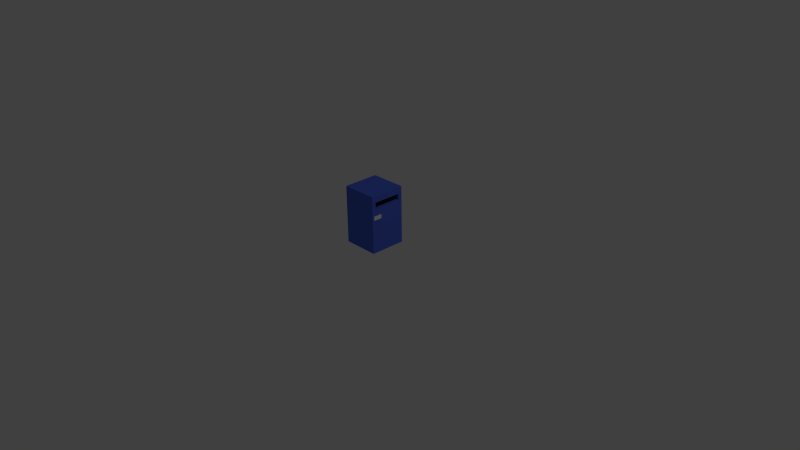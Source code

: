 # Source: Mailbox_02.blend  (saved by Blender 2.73.0; exported with 4.5.12 LTS)
import bpy
from mathutils import Matrix  # noqa: F401  (used for matrix-valued properties, if any)

bpy.ops.wm.read_factory_settings(use_empty=True)
scene = bpy.context.scene
scene.name = 'Scene'

# ---- collections
col_collection_1 = bpy.data.collections.new('Collection 1'); scene.collection.children.link(col_collection_1)

# ---- materials (node trees are filled in below, after node groups)
mat_metal = bpy.data.materials.new('Metal')
mat_metal.alpha_threshold = 0.0
mat_metal.use_transparent_shadow = False
mat_metal.diffuse_color = (0.08206, 0.1531, 0.7613, 1.0)
mat_metal.roughness = 0.5
mat_metal.line_color = (0.0, 0.0, 0.0, 1.0)
mat_shadow = bpy.data.materials.new('Shadow')
mat_shadow.alpha_threshold = 0.0
mat_shadow.use_transparent_shadow = False
mat_shadow.diffuse_color = (0.0, 0.0, 0.0, 1.0)
mat_shadow.roughness = 0.5
mat_tag = bpy.data.materials.new('Tag')
mat_tag.alpha_threshold = 0.0
mat_tag.use_transparent_shadow = False
mat_tag.diffuse_color = (0.8689, 0.8689, 0.8689, 1.0)
mat_tag.roughness = 0.5

# ---- material node trees

# ---- world
world_world = bpy.data.worlds.new('World'); scene.world = world_world
world_world.color = (0.05088, 0.05088, 0.05088)
world_world.use_sun_shadow = False
world_world.sun_shadow_jitter_overblur = 0.0
world_world.cycles.sampling_method = 'MANUAL'
world_world.cycles.sample_map_resolution = 256

# ---- cameras
cam_camera = bpy.data.cameras.new('Camera')
cam_camera.clip_end = 100.0
cam_camera.lens = 35.0
cam_camera.sensor_width = 32.0
cam_camera.sensor_height = 18.0
cam_camera.ortho_scale = 7.314
cam_camera.dof.focus_distance = 0.0
cam_camera.dof.aperture_fstop = 128.0

# ---- lights
light_lamp = bpy.data.lights.new('Lamp', 'POINT')
light_lamp.transmission_factor = 0.0
light_lamp.cutoff_distance = 30.0
light_lamp.energy = 100.0
light_lamp.shadow_buffer_clip_start = 1.001
light_lamp.shadow_soft_size = 0.1
light_lamp.shadow_maximum_resolution = 0.006
light_lamp.use_absolute_resolution = True
light_lamp.cycles.use_multiple_importance_sampling = False

# ---- meshes
me_cube = bpy.data.meshes.new('Cube')
me_cube.from_pydata([(0.0, 2.0, 1.347), (0.0, 0.0, 1.347), (-2.0, 1.788e-07, 1.347), (-2.0, 2.0, 1.347), (4.768e-07, 2.0, 2.0), (-6.557e-07, -5.96e-07, 2.0), (-2.0, 3.576e-07, 2.0), (-2.0, 2.0, 2.0), (-2.974e-07, 1.785, 1.562), (-2.974e-07, 0.2153, 1.562), (-2.176e-08, 1.785, 1.769), (-6.649e-07, 0.2153, 1.769), (0.0, 2.0, -0.0002327), (0.0, 0.0, -0.0002327), (-2.0, 1.788e-07, -0.0002327), (-2.0, 2.0, -0.0002327), (-0.1675, 1.785, 1.562), (-0.1675, 0.2153, 1.562), (-0.1675, 1.785, 1.769), (-0.1675, 0.2153, 1.769), (0.0, 0.09377, 1.171), (0.0, 0.5686, 1.171), (0.02345, 0.5686, 1.171), (0.02345, 0.09377, 1.171), (0.0, 0.09377, 1.309), (0.0, 0.5686, 1.309), (0.02345, 0.5686, 1.309), (0.02345, 0.09377, 1.309)], [], [(2, 3, 15, 14), (4, 7, 6, 5), (4, 5, 11, 10), (1, 5, 6, 2), (2, 6, 7, 3), (4, 0, 3, 7), (10, 11, 19, 18), (5, 1, 9, 11), (0, 4, 10, 8), (1, 0, 8, 9), (12, 13, 14, 15), (1, 2, 14, 13), (3, 0, 12, 15), (0, 1, 13, 12), (16, 18, 19, 17), (11, 9, 17, 19), (8, 10, 18, 16), (9, 8, 16, 17), (24, 25, 21, 20), (25, 26, 22, 21), (26, 27, 23, 22), (27, 24, 20, 23), (20, 21, 22, 23), (27, 26, 25, 24)])
me_cube.polygons.foreach_set('material_index', [0, 0, 0, 0, 0, 0, 0, 0, 0, 0, 0, 0, 0, 0, 1, 0, 0, 0, 2, 2, 2, 2, 2, 2])
me_cube.materials.append(mat_metal)
me_cube.materials.append(mat_shadow)
me_cube.materials.append(mat_tag)
me_cube.use_remesh_preserve_volume = False
me_cube.use_remesh_preserve_attributes = False
me_cube.use_mirror_vertex_groups = False
me_cube.update()

# ---- objects
ob_mailbox = bpy.data.objects.new('Mailbox', me_cube)
ob_lamp = bpy.data.objects.new('Lamp', light_lamp)
ob_camera = bpy.data.objects.new('Camera', cam_camera)

# ---- transforms, parenting, visibility, modifiers, constraints
ob_mailbox.location = (0.0, 0.0, 0.0)
ob_mailbox.scale = (0.25, 0.25, 0.4)
ob_mailbox.lock_rotations_4d = False
ob_mailbox.empty_display_type = 'ARROWS'
ob_mailbox.lineart.crease_threshold = 0.0
ob_lamp.location = (4.076, 1.005, 5.904)
ob_lamp.rotation_euler = (0.6503, 0.05522, 1.866)
ob_lamp.lock_rotations_4d = False
ob_lamp.empty_display_type = 'ARROWS'
ob_lamp.color = (0.0, 0.0, 0.0, 0.0)
ob_lamp.lineart.crease_threshold = 0.0
ob_camera.location = (7.481, -6.508, 5.344)
ob_camera.rotation_euler = (1.109, 0.01082, 0.8149)
ob_camera.lock_rotations_4d = False
ob_camera.empty_display_type = 'ARROWS'
ob_camera.color = (0.0, 0.0, 0.0, 0.0)
ob_camera.display_type = 'WIRE'
ob_camera.lineart.crease_threshold = 0.0

# ---- collection membership
col_collection_1.objects.link(ob_mailbox)
col_collection_1.objects.link(ob_lamp)
col_collection_1.objects.link(ob_camera)

# ---- scene / render settings (as saved in the file)
scene.camera = ob_camera
scene.frame_start = 1; scene.frame_end = 250; scene.frame_set(1)
scene.render.engine = 'BLENDER_EEVEE_NEXT'
scene.render.resolution_percentage = 50
scene.render.dither_intensity = 0.0
scene.cycles.use_denoising = False
scene.cycles.samples = 10
scene.cycles.sampling_pattern = 'TABULATED_SOBOL'
scene.cycles.light_sampling_threshold = 0.0
scene.cycles.use_adaptive_sampling = False
scene.cycles.use_light_tree = False
scene.cycles.blur_glossy = 0.0
scene.cycles.pixel_filter_type = 'GAUSSIAN'
scene.cycles.sample_clamp_indirect = 0.0
scene.view_settings.view_transform = 'Standard'
bpy.context.view_layer.update()
